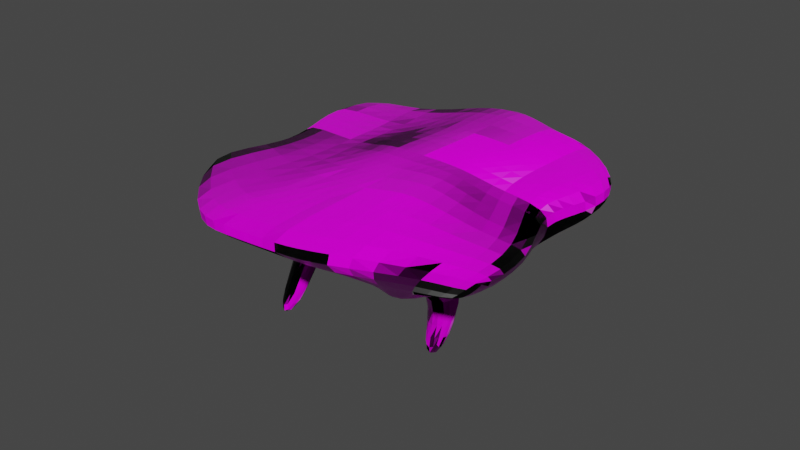# Source: Platform.blend  (saved by Blender 3.5.10; exported with 4.5.12 LTS)
import bpy
from mathutils import Matrix  # noqa: F401  (used for matrix-valued properties, if any)

bpy.ops.wm.read_factory_settings(use_empty=True)
scene = bpy.context.scene
scene.name = 'Scene'

# ---- collections
col_collection = bpy.data.collections.new('Collection'); scene.collection.children.link(col_collection)

# ---- images (referenced by path relative to the original .blend; pixels are not part of the script)
import os
ASSET_DIR = os.environ.get("B2B_ASSET_DIR", "")  # directory of the original .blend (textures are referenced by path, not embedded)
HERE = os.path.dirname(os.path.abspath(__file__))  # packed textures are extracted next to this script under _unpacked/

def load_image(name, relpath, width, height, colorspace="sRGB"):
    """Load a texture the original file referenced (path relative to the .blend, or extracted next to this script)."""
    p = next((c for c in (os.path.join(HERE, relpath), os.path.join(ASSET_DIR, relpath)) if relpath and os.path.exists(c)), "")
    if p:
        img = bpy.data.images.load(p, check_existing=True)
        img.name = name
    else:  # same state as the original file: an image datablock whose file is absent (Cycles renders it pink)
        img = bpy.data.images.new(name, width, height)
        img.source = "FILE"
        img.filepath = "//" + (relpath or name)
    img.colorspace_settings.name = colorspace
    return img
img_rocky_trail_02_disp_4k_png_001 = load_image('rocky_trail_02_disp_4k.png.001', 'rocky_trail_02_disp_4k.png', 1024, 1024, 'Non-Color')
img_rocky_trail_02_diff_4k_jpg_001 = load_image('rocky_trail_02_diff_4k.jpg.001', 'rocky_trail_02_diff_4k.jpg', 1024, 1024, 'sRGB')
img_rocky_trail_02_rough_4k_exr = load_image('rocky_trail_02_rough_4k.exr', 'rocky_trail_02_rough_4k.exr', 1024, 1024, 'Non-Color')
img_rocky_trail_02_nor_gl_4k_exr_001 = load_image('rocky_trail_02_nor_gl_4k.exr.001', 'rocky_trail_02_nor_gl_4k.exr', 1024, 1024, 'Non-Color')

# ---- materials (node trees are filled in below, after node groups)
mat_material = bpy.data.materials.new('Material')
mat_material.alpha_threshold = 0.0
mat_material.use_transparent_shadow = False
mat_material.roughness = 0.5
mat_material.line_color = (0.0, 0.0, 0.0, 1.0)

# ---- material node trees
mat_material.use_nodes = True; mat_material.node_tree.nodes.clear()
_N = mat_material.node_tree.nodes; _L = mat_material.node_tree.links
n0 = _N.new('ShaderNodeOutputMaterial'); n0.name = 'Material Output'; n0.location = (300, 300)
n1 = _N.new('ShaderNodeBsdfPrincipled'); n1.name = 'Principled BSDF'; n1.location = (10, 300)
n1.distribution = 'GGX'
n1.subsurface_method = 'RANDOM_WALK_SKIN'
n1.inputs[3].default_value = 1.45
n1.inputs[13].default_value = 0.1655
n1.inputs[27].default_value = (0.0, 0.0, 0.0, 1.0)
n1.inputs[28].default_value = 1.0
n2 = _N.new('ShaderNodeTexImage'); n2.name = 'Image Texture'; n2.location = (86, -870)
n2.label = 'Displacement'
n2.image = img_rocky_trail_02_disp_4k_png_001
n3 = _N.new('ShaderNodeDisplacement'); n3.name = 'Displacement'; n3.location = (110, -400)
n3.inputs[2].default_value = 1.0
n4 = _N.new('ShaderNodeTexImage'); n4.name = 'Image Texture.001'; n4.location = (86, -30)
n4.label = 'Base Color'
n4.image = img_rocky_trail_02_diff_4k_jpg_001
n5 = _N.new('ShaderNodeTexImage'); n5.name = 'Image Texture.002'; n5.location = (86, -310)
n5.label = 'Roughness'
n5.image = img_rocky_trail_02_rough_4k_exr
n6 = _N.new('ShaderNodeTexImage'); n6.name = 'Image Texture.003'; n6.location = (86, -590)
n6.label = 'Normal'
n6.image = img_rocky_trail_02_nor_gl_4k_exr_001
n7 = _N.new('ShaderNodeNormalMap'); n7.name = 'Normal Map'; n7.location = (-240, -60)
n8 = _N.new('ShaderNodeMapping'); n8.name = 'Mapping'; n8.location = (230, -30)
n9 = _N.new('NodeReroute'); n9.name = 'Reroute'; n9.location = (36, -586)
n9.width = 16
n9.socket_idname = 'NodeSocketVector'
n10 = _N.new('ShaderNodeTexCoord'); n10.name = 'Texture Coordinate'; n10.location = (30, -30)
n11 = _N.new('NodeFrame'); n11.name = 'Frame'; n11.location = (-1270, 330)
n11.label = 'Mapping'
n11.width = 400
n12 = _N.new('NodeFrame'); n12.name = 'Frame.001'; n12.location = (-626, 530)
n12.label = 'Textures'
n12.width = 356
n2.parent = n12
n4.parent = n12
n5.parent = n12
n6.parent = n12
n8.parent = n11
n9.parent = n12
n10.parent = n11
_L.new(n1.outputs[0], n0.inputs[0])
_L.new(n2.outputs[0], n3.inputs[0])
_L.new(n3.outputs[0], n0.inputs[2])
_L.new(n4.outputs[0], n1.inputs[0])
_L.new(n5.outputs[0], n1.inputs[2])
_L.new(n6.outputs[0], n7.inputs[1])
_L.new(n7.outputs[0], n1.inputs[5])
_L.new(n9.outputs[0], n4.inputs[0])
_L.new(n9.outputs[0], n5.inputs[0])
_L.new(n9.outputs[0], n6.inputs[0])
_L.new(n9.outputs[0], n2.inputs[0])
_L.new(n8.outputs[0], n9.inputs[0])
_L.new(n10.outputs[2], n8.inputs[0])
n0.is_active_output = True

# ---- world
world_world = bpy.data.worlds.new('World'); scene.world = world_world
world_world.use_nodes = True; world_world.node_tree.nodes.clear()
_N = world_world.node_tree.nodes; _L = world_world.node_tree.links
n0 = _N.new('ShaderNodeOutputWorld'); n0.name = 'World Output'; n0.location = (300, 300)
n1 = _N.new('ShaderNodeBackground'); n1.name = 'Background'; n1.location = (10, 300)
n1.inputs[0].default_value = (0.05088, 0.05088, 0.05088, 1.0)
_L.new(n1.outputs[0], n0.inputs[0])
n0.is_active_output = True
world_world.color = (0.05088, 0.05088, 0.05088)
world_world.use_sun_shadow = False
world_world.sun_shadow_jitter_overblur = 0.0

# ---- meshes
me_cube = bpy.data.meshes.new('Cube')
me_cube.from_pydata([(1.377, 0.7789, 1.101), (1.0, 1.0, -1.0), (1.431, -1.152, 1.033), (1.0, -1.0, -1.0), (-1.487, 1.148, 1.0), (-1.0, 1.0, -1.0), (-2.006, -0.4312, 1.0), (-1.0, -1.0, -1.0), (-1.0, -0.0004842, -1.0), (1.078, 0.1081, 1.028), (-1.547, 0.2128, 1.0), (1.0, -0.0004842, -1.0), (-1.853, 0.6572, 1.0), (1.0, 0.4931, -1.0), (-1.0, 0.4931, -1.0), (1.372, 0.2672, 1.049), (0.6552, 1.0, -1.0), (0.3219, 1.0, -1.0), (-0.01145, 1.0, -1.0), (-0.3448, 1.0, -1.0), (-0.6781, 1.0, -1.0), (1.081, -1.15, 1.035), (0.1597, -1.762, 1.002), (-0.3547, -1.567, 0.1004), (-0.7386, -1.87, 1.0), (-1.072, -1.87, 1.0), (-0.6781, -1.0, -1.0), (-0.3448, -1.0, -1.0), (-0.01145, -1.0, -1.0), (0.3219, -1.0, -1.0), (0.6552, -1.0, -1.0), (-0.8749, 1.186, 1.002), (-0.5117, 1.906, 1.049), (-0.167, 1.94, 1.148), (0.3779, 1.505, 1.37), (0.7101, 1.485, 1.321), (0.6552, -0.0004842, -1.0), (0.3219, -0.0004842, -1.0), (-0.01145, -0.0004842, -1.0), (-0.3448, -0.0004842, -1.0), (-0.6781, -0.0004842, -1.0), (-0.6777, 5.756e-05, 1.104), (-0.3639, 0.06622, 1.657), (-0.01322, -0.001373, 1.64), (0.3195, -0.002298, 1.456), (0.6576, 0.001586, 1.214), (-0.6178, 0.4497, 1.042), (-0.3408, 0.5054, 1.206), (0.01009, 0.538, 1.389), (0.3529, 0.5353, 1.526), (0.6921, 0.5247, 1.434), (0.6552, 0.4931, -1.0), (0.3219, 0.4931, -1.0), (-0.01145, 0.4931, -1.0), (-0.3448, 0.4931, -1.0), (-0.6781, 0.4931, -1.0), (-1.0, -0.4814, -1.0), (1.496, -0.5172, 1.027), (-1.547, -0.2681, 1.0), (1.0, -0.4814, -1.0), (-0.6781, -0.4814, -1.0), (-0.3448, -0.4814, -1.0), (-0.01145, -0.4814, -1.0), (0.3219, -0.4814, -1.0), (0.6552, -0.4814, -1.0), (1.065, -0.6191, 1.038), (0.3557, -0.373, 1.855), (-0.0106, -0.4803, 1.221), (-0.3442, -0.4806, 1.152), (-0.6778, -0.4811, 1.069), (0.3175, -0.5135, -5.272), (0.5185, -0.5135, -5.272), (0.3175, -0.325, -5.272), (0.5185, -0.325, -5.272), (0.3219, -1.0, -1.459), (0.6552, -1.0, -1.459), (0.6552, -0.4814, -1.459), (0.3219, -0.4814, -1.459), (0.3498, -0.3496, -2.208), (0.3498, -0.0745, -2.208), (0.5814, -0.3496, -2.208), (0.5814, -0.0745, -2.208), (-0.55, 0.7647, -4.344), (-0.7331, 0.7647, -4.344), (-0.55, 0.5575, -4.344), (-0.7331, 0.5575, -4.344), (-0.3448, 0.4931, -1.475), (-0.01145, 0.4931, -1.475), (-0.01145, 1.0, -1.475), (-0.3448, 1.0, -1.475), (-0.2856, 0.1668, -3.146), (-0.07065, 0.2679, -3.146), (-0.07065, 0.1668, -3.146), (-0.2856, 0.2679, -3.146), (-0.7335, -1.017, -4.437), (-0.5475, -1.017, -4.437), (-0.7335, -0.7642, -4.437), (-0.5475, -0.7642, -4.437), (-0.3448, -0.4814, -1.286), (-0.6781, -0.4814, -1.286), (-0.6781, -1.0, -1.286), (-0.3448, -1.0, -1.286), (-0.7007, -0.2393, -2.186), (-0.8715, -0.2393, -2.186), (-0.8715, -0.4803, -2.186), (-0.7007, -0.4803, -2.186)], [], [(69, 58, 6, 25), (26, 25, 6, 7), (14, 12, 4, 5), (64, 59, 3, 30), (59, 57, 2, 3), (16, 35, 0, 1), (13, 15, 9, 11), (51, 13, 11, 36), (56, 58, 10, 8), (46, 12, 10, 41), (31, 4, 12, 46), (16, 1, 13, 51), (1, 0, 15, 13), (8, 10, 12, 14), (5, 20, 55, 14), (20, 19, 54, 55), (92, 90, 85, 84), (18, 17, 52, 53), (17, 16, 51, 52), (0, 35, 50, 15), (35, 34, 49, 50), (34, 33, 48, 49), (33, 32, 47, 48), (32, 31, 46, 47), (15, 50, 45, 9), (50, 49, 44, 45), (49, 48, 43, 44), (48, 47, 42, 43), (47, 46, 41, 42), (14, 55, 40, 8), (55, 54, 39, 40), (54, 53, 38, 39), (53, 52, 37, 38), (52, 51, 36, 37), (5, 4, 31, 20), (20, 31, 32, 19), (19, 32, 33, 18), (18, 33, 34, 17), (17, 34, 35, 16), (56, 60, 26, 7), (103, 102, 97, 96), (61, 62, 28, 27), (62, 63, 29, 28), (80, 78, 70, 71), (3, 2, 21, 30), (30, 21, 22, 29), (29, 22, 23, 28), (28, 23, 24, 27), (27, 24, 25, 26), (57, 65, 21, 2), (65, 66, 22, 21), (66, 67, 23, 22), (67, 68, 24, 23), (68, 69, 25, 24), (42, 41, 69, 68), (43, 42, 68, 67), (44, 43, 67, 66), (45, 44, 66, 65), (9, 45, 65, 57), (37, 36, 64, 63), (38, 37, 63, 62), (39, 38, 62, 61), (40, 39, 61, 60), (8, 40, 60, 56), (7, 6, 58, 56), (11, 9, 57, 59), (36, 11, 59, 64), (41, 10, 58, 69), (72, 73, 71, 70), (81, 80, 71, 73), (78, 79, 72, 70), (79, 81, 73, 72), (63, 64, 76, 77), (29, 63, 77, 74), (64, 30, 75, 76), (30, 29, 74, 75), (77, 76, 81, 79), (74, 77, 79, 78), (76, 75, 80, 81), (75, 74, 78, 80), (83, 82, 84, 85), (93, 91, 82, 83), (90, 93, 83, 85), (91, 92, 84, 82), (18, 53, 87, 88), (54, 19, 89, 86), (19, 18, 88, 89), (53, 54, 86, 87), (88, 87, 92, 91), (86, 89, 93, 90), (89, 88, 91, 93), (87, 86, 90, 92), (96, 97, 95, 94), (104, 103, 96, 94), (105, 104, 94, 95), (102, 105, 95, 97), (61, 27, 101, 98), (27, 26, 100, 101), (26, 60, 99, 100), (60, 61, 98, 99), (98, 101, 105, 102), (101, 100, 104, 105), (100, 99, 103, 104), (99, 98, 102, 103)])
_uv = me_cube.uv_layers.new(name='UVMap')
_uv.uv.foreach_set('vector', [0.03433, 0.7455, 0.08688, 0.7468, 0.1104, 0.7631, 0.03554, 0.8301, 0.1377, 0.9101, 0.03554, 0.8301, 0.1104, 0.7631, 0.1465, 0.8934, 0.4811, 0.05143, 0.5443, 0.1624, 0.5105, 0.1745, 0.4557, 0.06674, 0.08987, 0.2958, 0.07132, 0.2895, 0.08091, 0.2616, 0.09946, 0.2679, 0.747, 0.363, 0.7481, 0.4853, 0.7108, 0.4857, 0.7167, 0.3638, 0.6349, 0.1806, 0.6737, 0.04726, 0.7206, 0.08194, 0.6536, 0.1882, 0.9343, 0.8324, 0.9376, 0.7098, 0.9568, 0.7136, 0.9632, 0.8324, 0.8486, 0.3842, 0.8492, 0.364, 0.8781, 0.3649, 0.8775, 0.3851, 0.519, 0.404, 0.3976, 0.3915, 0.3976, 0.3633, 0.519, 0.3758, 0.242, 0.6296, 0.242, 0.703, 0.2193, 0.681, 0.2152, 0.6284, 0.4978, 0.208, 0.5105, 0.1745, 0.5443, 0.1624, 0.5346, 0.2352, 0.8189, 0.3832, 0.8195, 0.363, 0.8492, 0.364, 0.8486, 0.3842, 0.7334, 0.207, 0.7206, 0.08194, 0.7506, 0.07882, 0.7624, 0.201, 0.5045, 0.03433, 0.5662, 0.1397, 0.5443, 0.1624, 0.4811, 0.05143, 0.6463, 0.8875, 0.6463, 0.9064, 0.6166, 0.9064, 0.6166, 0.8875, 0.6463, 0.9064, 0.6463, 0.9259, 0.6166, 0.9259, 0.6166, 0.9064, 0.8625, 0.5496, 0.8722, 0.5576, 0.8476, 0.6262, 0.8372, 0.6245, 0.8177, 0.4223, 0.8183, 0.4028, 0.848, 0.4037, 0.8474, 0.4232, 0.8183, 0.4028, 0.8189, 0.3832, 0.8486, 0.3842, 0.848, 0.4037, 0.7206, 0.08194, 0.6737, 0.04726, 0.7292, 0.03569, 0.7506, 0.07882, 0.8508, 0.1244, 0.8311, 0.1234, 0.8345, 0.06599, 0.855, 0.06795, 0.4564, 0.2752, 0.4426, 0.2346, 0.5169, 0.2737, 0.5106, 0.2944, 0.4426, 0.2346, 0.451, 0.2152, 0.5255, 0.2521, 0.5169, 0.2737, 0.451, 0.2152, 0.4978, 0.208, 0.5346, 0.2352, 0.5255, 0.2521, 0.7506, 0.07882, 0.7292, 0.03569, 0.7624, 0.03433, 0.7605, 0.06193, 0.855, 0.06795, 0.8345, 0.06599, 0.8376, 0.03433, 0.862, 0.0354, 0.2369, 0.8086, 0.2153, 0.8065, 0.2152, 0.7716, 0.2369, 0.7768, 0.5169, 0.2737, 0.5255, 0.2521, 0.5555, 0.2735, 0.5464, 0.2923, 0.5255, 0.2521, 0.5346, 0.2352, 0.5603, 0.2426, 0.5509, 0.2788, 0.6166, 0.8875, 0.6166, 0.9064, 0.5877, 0.9064, 0.5877, 0.8875, 0.2347, 0.9062, 0.2152, 0.9062, 0.2152, 0.8773, 0.2347, 0.8773, 0.8461, 0.8373, 0.8656, 0.8373, 0.8656, 0.8662, 0.8461, 0.8662, 0.8474, 0.4232, 0.848, 0.4037, 0.8769, 0.4046, 0.8763, 0.4242, 0.848, 0.4037, 0.8486, 0.3842, 0.8775, 0.3851, 0.8769, 0.4046, 0.3907, 0.1584, 0.5105, 0.1745, 0.4978, 0.208, 0.3839, 0.1759, 0.5012, 0.08974, 0.4978, 0.208, 0.451, 0.2152, 0.4818, 0.08728, 0.3445, 0.1379, 0.451, 0.2152, 0.4426, 0.2346, 0.3319, 0.1528, 0.3112, 0.2754, 0.4426, 0.2346, 0.4564, 0.2752, 0.3157, 0.2944, 0.8426, 0.2649, 0.8311, 0.1234, 0.8508, 0.1244, 0.862, 0.2629, 0.04638, 0.3532, 0.06384, 0.3452, 0.07683, 0.3733, 0.05938, 0.3813, 0.05013, 0.4116, 0.05986, 0.4123, 0.06115, 0.5451, 0.05043, 0.5445, 0.08624, 0.3393, 0.09959, 0.3203, 0.128, 0.3331, 0.1198, 0.3513, 0.09959, 0.3203, 0.1078, 0.302, 0.1362, 0.3148, 0.128, 0.3331, 0.1526, 0.3253, 0.1645, 0.3196, 0.2425, 0.4757, 0.2322, 0.4807, 0.5896, 0.4999, 0.7108, 0.4857, 0.709, 0.5061, 0.5877, 0.52, 0.622, 0.4205, 0.709, 0.5061, 0.6567, 0.5444, 0.6049, 0.4298, 0.9657, 0.03433, 0.9657, 0.1601, 0.9306, 0.1092, 0.9462, 0.03555, 0.5877, 0.8006, 0.6626, 0.7938, 0.7225, 0.7969, 0.5946, 0.8189, 0.3274, 0.6133, 0.3503, 0.4855, 0.3698, 0.4855, 0.347, 0.6132, 0.7481, 0.4853, 0.7399, 0.5099, 0.709, 0.5061, 0.7108, 0.4857, 0.7399, 0.5099, 0.7481, 0.5743, 0.6567, 0.5444, 0.709, 0.5061, 0.7481, 0.5743, 0.7118, 0.598, 0.6183, 0.5929, 0.6567, 0.5444, 0.6854, 0.703, 0.7018, 0.7144, 0.7225, 0.7969, 0.6626, 0.7938, 0.3264, 0.4039, 0.3466, 0.4041, 0.3698, 0.4855, 0.3503, 0.4855, 0.3112, 0.363, 0.3463, 0.3758, 0.3466, 0.4041, 0.3264, 0.4039, 0.7025, 0.6699, 0.7225, 0.676, 0.7018, 0.7144, 0.6854, 0.703, 0.6805, 0.6667, 0.7025, 0.6699, 0.6854, 0.703, 0.6504, 0.6775, 0.3609, 0.8323, 0.3729, 0.8535, 0.353, 0.8786, 0.3168, 0.8246, 0.3548, 0.8053, 0.3609, 0.8323, 0.3168, 0.8246, 0.3112, 0.7993, 0.09892, 0.3279, 0.08098, 0.3217, 0.08987, 0.2958, 0.1078, 0.302, 0.1169, 0.334, 0.09892, 0.3279, 0.1078, 0.302, 0.1257, 0.3082, 0.06986, 0.3107, 0.08289, 0.3011, 0.09959, 0.3203, 0.08624, 0.3393, 0.05179, 0.3191, 0.06986, 0.3107, 0.08624, 0.3393, 0.06384, 0.3452, 0.03433, 0.3272, 0.05179, 0.3191, 0.06384, 0.3452, 0.04638, 0.3532, 0.1465, 0.6327, 0.1104, 0.7631, 0.08688, 0.7468, 0.1165, 0.6284, 0.3729, 0.6877, 0.3548, 0.8053, 0.3112, 0.7993, 0.3453, 0.6819, 0.08098, 0.3217, 0.06243, 0.3154, 0.07132, 0.2895, 0.08987, 0.2958, 0.3463, 0.3758, 0.3976, 0.3633, 0.3976, 0.3915, 0.3466, 0.4041, 0.1431, 0.04637, 0.1316, 0.0451, 0.1328, 0.03433, 0.1443, 0.0356, 0.1383, 0.3317, 0.1526, 0.3253, 0.2322, 0.4807, 0.2224, 0.4851, 0.1376, 0.2225, 0.1218, 0.2218, 0.1431, 0.04637, 0.1539, 0.04679, 0.1218, 0.2218, 0.1086, 0.2204, 0.1316, 0.0451, 0.1431, 0.04637, 0.1078, 0.302, 0.08987, 0.2958, 0.0978, 0.2705, 0.1184, 0.2752, 0.1362, 0.3148, 0.1078, 0.302, 0.1184, 0.2752, 0.1475, 0.2897, 0.08987, 0.2958, 0.09946, 0.2679, 0.1242, 0.2764, 0.1146, 0.3043, 0.1545, 0.323, 0.1362, 0.3148, 0.1475, 0.2897, 0.1658, 0.2979, 0.1184, 0.2752, 0.0978, 0.2705, 0.1086, 0.2204, 0.1218, 0.2218, 0.1475, 0.2897, 0.1184, 0.2752, 0.1218, 0.2218, 0.1353, 0.2302, 0.1146, 0.3043, 0.1242, 0.2764, 0.1526, 0.3253, 0.1475, 0.3401, 0.1242, 0.2764, 0.1412, 0.2681, 0.1645, 0.3196, 0.1526, 0.3253, 0.854, 0.6373, 0.8391, 0.6411, 0.8372, 0.6245, 0.8476, 0.6262, 0.454, 0.7603, 0.4415, 0.7616, 0.4613, 0.6831, 0.4719, 0.6819, 0.8722, 0.5576, 0.8781, 0.5622, 0.854, 0.6373, 0.8476, 0.6262, 0.8566, 0.5494, 0.8625, 0.5496, 0.8372, 0.6245, 0.8251, 0.6241, 0.8177, 0.4223, 0.8474, 0.4232, 0.8465, 0.4511, 0.8168, 0.4501, 0.6166, 0.9259, 0.6463, 0.9259, 0.6463, 0.9537, 0.6166, 0.9537, 0.4719, 0.8938, 0.4525, 0.8959, 0.4495, 0.8682, 0.4689, 0.8661, 0.8656, 0.8373, 0.8461, 0.8373, 0.8461, 0.8095, 0.8656, 0.8095, 0.8168, 0.4501, 0.8465, 0.4511, 0.8625, 0.5496, 0.8566, 0.5494, 0.8461, 0.8095, 0.8168, 0.8141, 0.8437, 0.7107, 0.8496, 0.7098, 0.4689, 0.8661, 0.4495, 0.8682, 0.4415, 0.7616, 0.454, 0.7603, 0.8656, 0.8095, 0.8461, 0.8095, 0.8496, 0.7098, 0.8621, 0.7098, 0.05043, 0.5445, 0.06115, 0.5451, 0.06032, 0.5597, 0.04959, 0.5591, 0.03666, 0.4148, 0.05013, 0.4116, 0.05043, 0.5445, 0.0363, 0.5478, 0.1363, 0.3222, 0.1292, 0.3149, 0.2348, 0.2253, 0.2425, 0.2333, 0.05986, 0.4123, 0.07342, 0.4152, 0.07532, 0.5483, 0.06115, 0.5451, 0.08624, 0.3393, 0.1198, 0.3513, 0.1147, 0.3678, 0.0841, 0.3595, 0.09375, 0.3923, 0.07999, 0.3779, 0.09235, 0.3661, 0.1061, 0.3805, 0.07683, 0.3733, 0.06384, 0.3452, 0.07936, 0.338, 0.09235, 0.3661, 0.06384, 0.3452, 0.08624, 0.3393, 0.0841, 0.3595, 0.06519, 0.3596, 0.0841, 0.3595, 0.1147, 0.3678, 0.07342, 0.4152, 0.05986, 0.4123, 0.1061, 0.3805, 0.09235, 0.3661, 0.1292, 0.3149, 0.1363, 0.3222, 0.09235, 0.3661, 0.07936, 0.338, 0.1232, 0.3018, 0.1292, 0.3149, 0.06519, 0.3596, 0.0841, 0.3595, 0.05986, 0.4123, 0.05013, 0.4116])
me_cube.materials.append(mat_material)
me_cube.use_mirror_vertex_groups = False
me_cube.update()

# ---- objects
ob_cube = bpy.data.objects.new('Cube', me_cube)

# ---- transforms, parenting, visibility, modifiers, constraints
ob_cube.location = (0.0, 0.0, 1.09)
ob_cube.scale = (1.0, 1.0, 0.2069)
ob_cube.lock_rotations_4d = False
ob_cube.empty_display_type = 'ARROWS'
ob_cube.lineart.crease_threshold = 0.0
_m = ob_cube.modifiers.new('Subdivision', 'SUBSURF')

# ---- collection membership
col_collection.objects.link(ob_cube)

# ---- scene / render settings (as saved in the file)
scene.frame_start = 1; scene.frame_end = 250; scene.frame_set(1)
scene.render.engine = 'BLENDER_EEVEE_NEXT'
scene.cycles.sampling_pattern = 'TABULATED_SOBOL'
scene.view_settings.view_transform = 'Filmic'
bpy.context.view_layer.update()

# ---- added for rendering (the .blend has no active camera and no usable light): camera, sun
cam_auto = bpy.data.cameras.new('AutoCamera')
cam_auto.lens = 50.0
cam_auto.sensor_width = 36.0
cam_auto.clip_end = 1000.0
ob_auto_camera = bpy.data.objects.new('AutoCamera', cam_auto)
scene.collection.objects.link(ob_auto_camera)
ob_auto_camera.location = (4.72351, -5.93906, 4.71987)
ob_auto_camera.rotation_euler = (1.09748, -7.21219e-08, 0.694738)
scene.camera = ob_auto_camera
light_auto_sun = bpy.data.lights.new('AutoSun', 'SUN')
light_auto_sun.energy = 3.0
light_auto_sun.angle = 0.0523599
ob_auto_sun = bpy.data.objects.new('AutoSun', light_auto_sun)
scene.collection.objects.link(ob_auto_sun)
ob_auto_sun.rotation_euler = (0.872665, 0.174533, 0.523599)
bpy.context.view_layer.update()
